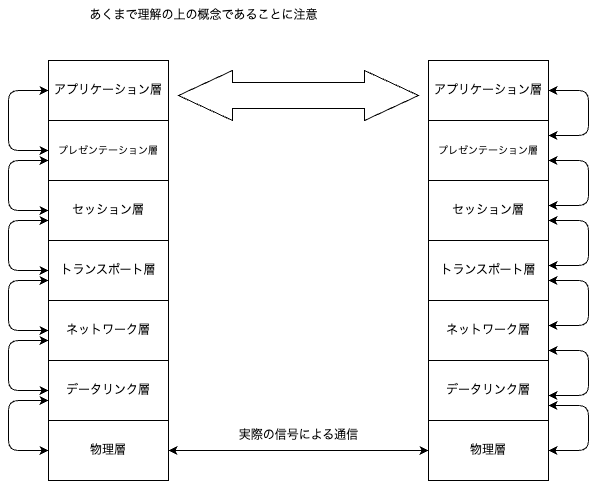

The diagram above was exported from draw.io. Its source (the exported page's mxGraphModel, read from the mxfile embedded in the PNG):
<mxGraphModel dx="762" dy="571" grid="1" gridSize="10" guides="1" tooltips="1" connect="1" arrows="1" fold="1" page="1" pageScale="1" pageWidth="827" pageHeight="1169" math="0" shadow="0">
  <root>
    <mxCell id="0" />
    <mxCell id="1" parent="0" />
    <mxCell id="21" style="edgeStyle=elbowEdgeStyle;html=1;exitX=0;exitY=0.5;exitDx=0;exitDy=0;entryX=0;entryY=0.5;entryDx=0;entryDy=0;startArrow=classic;startFill=1;" edge="1" parent="1" source="2" target="3">
      <mxGeometry relative="1" as="geometry">
        <Array as="points">
          <mxPoint x="60" y="160" />
        </Array>
      </mxGeometry>
    </mxCell>
    <mxCell id="2" value="アプリケーション層" style="whiteSpace=wrap;html=1;" vertex="1" parent="1">
      <mxGeometry x="100" y="100" width="120" height="60" as="geometry" />
    </mxCell>
    <mxCell id="3" value="&lt;font style=&quot;font-size: 10px;&quot;&gt;プレゼンテーション層&lt;/font&gt;" style="whiteSpace=wrap;html=1;" vertex="1" parent="1">
      <mxGeometry x="100" y="160" width="120" height="60" as="geometry" />
    </mxCell>
    <mxCell id="4" value="セッション層" style="whiteSpace=wrap;html=1;" vertex="1" parent="1">
      <mxGeometry x="100" y="220" width="120" height="60" as="geometry" />
    </mxCell>
    <mxCell id="5" value="トランスポート層" style="whiteSpace=wrap;html=1;" vertex="1" parent="1">
      <mxGeometry x="100" y="280" width="120" height="60" as="geometry" />
    </mxCell>
    <mxCell id="6" value="ネットワーク層" style="whiteSpace=wrap;html=1;" vertex="1" parent="1">
      <mxGeometry x="100" y="340" width="120" height="60" as="geometry" />
    </mxCell>
    <mxCell id="7" value="データリンク層" style="whiteSpace=wrap;html=1;" vertex="1" parent="1">
      <mxGeometry x="100" y="400" width="120" height="60" as="geometry" />
    </mxCell>
    <mxCell id="17" style="edgeStyle=none;html=1;entryX=0;entryY=0.5;entryDx=0;entryDy=0;startArrow=classic;startFill=1;" edge="1" parent="1" source="8" target="16">
      <mxGeometry relative="1" as="geometry" />
    </mxCell>
    <mxCell id="8" value="物理層" style="whiteSpace=wrap;html=1;" vertex="1" parent="1">
      <mxGeometry x="100" y="460" width="120" height="60" as="geometry" />
    </mxCell>
    <mxCell id="9" value="あくまで理解の上の概念であることに注意" style="text;html=1;align=center;verticalAlign=middle;resizable=0;points=[];autosize=1;strokeColor=none;fillColor=none;" vertex="1" parent="1">
      <mxGeometry x="130" y="40" width="250" height="30" as="geometry" />
    </mxCell>
    <mxCell id="10" value="アプリケーション層" style="whiteSpace=wrap;html=1;" vertex="1" parent="1">
      <mxGeometry x="480" y="100" width="120" height="60" as="geometry" />
    </mxCell>
    <mxCell id="11" value="&lt;font style=&quot;font-size: 10px;&quot;&gt;プレゼンテーション層&lt;/font&gt;" style="whiteSpace=wrap;html=1;" vertex="1" parent="1">
      <mxGeometry x="480" y="160" width="120" height="60" as="geometry" />
    </mxCell>
    <mxCell id="12" value="セッション層" style="whiteSpace=wrap;html=1;" vertex="1" parent="1">
      <mxGeometry x="480" y="220" width="120" height="60" as="geometry" />
    </mxCell>
    <mxCell id="13" value="トランスポート層" style="whiteSpace=wrap;html=1;" vertex="1" parent="1">
      <mxGeometry x="480" y="280" width="120" height="60" as="geometry" />
    </mxCell>
    <mxCell id="14" value="ネットワーク層" style="whiteSpace=wrap;html=1;" vertex="1" parent="1">
      <mxGeometry x="480" y="340" width="120" height="60" as="geometry" />
    </mxCell>
    <mxCell id="15" value="データリンク層" style="whiteSpace=wrap;html=1;" vertex="1" parent="1">
      <mxGeometry x="480" y="400" width="120" height="60" as="geometry" />
    </mxCell>
    <mxCell id="28" style="edgeStyle=elbowEdgeStyle;html=1;exitX=1;exitY=0.5;exitDx=0;exitDy=0;entryX=1;entryY=0.75;entryDx=0;entryDy=0;startArrow=classic;startFill=1;" edge="1" parent="1" source="16" target="15">
      <mxGeometry relative="1" as="geometry">
        <Array as="points">
          <mxPoint x="640" y="460" />
        </Array>
      </mxGeometry>
    </mxCell>
    <mxCell id="16" value="物理層" style="whiteSpace=wrap;html=1;" vertex="1" parent="1">
      <mxGeometry x="480" y="460" width="120" height="60" as="geometry" />
    </mxCell>
    <mxCell id="18" value="実際の信号による通信" style="text;html=1;align=center;verticalAlign=middle;resizable=0;points=[];autosize=1;strokeColor=none;fillColor=none;" vertex="1" parent="1">
      <mxGeometry x="280" y="460" width="140" height="30" as="geometry" />
    </mxCell>
    <mxCell id="22" style="edgeStyle=elbowEdgeStyle;html=1;exitX=0;exitY=0.5;exitDx=0;exitDy=0;entryX=0;entryY=0.5;entryDx=0;entryDy=0;startArrow=classic;startFill=1;" edge="1" parent="1" target="4">
      <mxGeometry relative="1" as="geometry">
        <mxPoint x="100" y="200" as="sourcePoint" />
        <mxPoint x="100" y="260" as="targetPoint" />
        <Array as="points">
          <mxPoint x="60" y="230" />
        </Array>
      </mxGeometry>
    </mxCell>
    <mxCell id="23" style="edgeStyle=elbowEdgeStyle;html=1;exitX=0;exitY=0.5;exitDx=0;exitDy=0;entryX=0;entryY=0.5;entryDx=0;entryDy=0;startArrow=classic;startFill=1;" edge="1" parent="1">
      <mxGeometry relative="1" as="geometry">
        <mxPoint x="100" y="260" as="sourcePoint" />
        <mxPoint x="100" y="310" as="targetPoint" />
        <Array as="points">
          <mxPoint x="60" y="290" />
        </Array>
      </mxGeometry>
    </mxCell>
    <mxCell id="24" style="edgeStyle=elbowEdgeStyle;html=1;exitX=0;exitY=0.5;exitDx=0;exitDy=0;entryX=0;entryY=0.5;entryDx=0;entryDy=0;startArrow=classic;startFill=1;" edge="1" parent="1">
      <mxGeometry relative="1" as="geometry">
        <mxPoint x="100" y="320" as="sourcePoint" />
        <mxPoint x="100" y="370" as="targetPoint" />
        <Array as="points">
          <mxPoint x="60" y="350" />
        </Array>
      </mxGeometry>
    </mxCell>
    <mxCell id="25" style="edgeStyle=elbowEdgeStyle;html=1;exitX=0;exitY=0.5;exitDx=0;exitDy=0;entryX=0;entryY=0.5;entryDx=0;entryDy=0;startArrow=classic;startFill=1;" edge="1" parent="1">
      <mxGeometry relative="1" as="geometry">
        <mxPoint x="100" y="380" as="sourcePoint" />
        <mxPoint x="100" y="430" as="targetPoint" />
        <Array as="points">
          <mxPoint x="60" y="410" />
        </Array>
      </mxGeometry>
    </mxCell>
    <mxCell id="26" style="edgeStyle=elbowEdgeStyle;html=1;exitX=0;exitY=0.5;exitDx=0;exitDy=0;entryX=0;entryY=0.5;entryDx=0;entryDy=0;startArrow=classic;startFill=1;" edge="1" parent="1">
      <mxGeometry relative="1" as="geometry">
        <mxPoint x="100" y="440" as="sourcePoint" />
        <mxPoint x="100" y="490" as="targetPoint" />
        <Array as="points">
          <mxPoint x="60" y="470" />
        </Array>
      </mxGeometry>
    </mxCell>
    <mxCell id="29" style="edgeStyle=elbowEdgeStyle;html=1;exitX=1;exitY=0.5;exitDx=0;exitDy=0;entryX=1;entryY=0.75;entryDx=0;entryDy=0;startArrow=classic;startFill=1;" edge="1" parent="1">
      <mxGeometry relative="1" as="geometry">
        <mxPoint x="600" y="435" as="sourcePoint" />
        <mxPoint x="600" y="390" as="targetPoint" />
        <Array as="points">
          <mxPoint x="640" y="405" />
        </Array>
      </mxGeometry>
    </mxCell>
    <mxCell id="30" style="edgeStyle=elbowEdgeStyle;html=1;exitX=1;exitY=0.5;exitDx=0;exitDy=0;entryX=1;entryY=0.75;entryDx=0;entryDy=0;startArrow=classic;startFill=1;" edge="1" parent="1">
      <mxGeometry relative="1" as="geometry">
        <mxPoint x="600" y="365" as="sourcePoint" />
        <mxPoint x="600" y="320" as="targetPoint" />
        <Array as="points">
          <mxPoint x="640" y="335" />
        </Array>
      </mxGeometry>
    </mxCell>
    <mxCell id="31" style="edgeStyle=elbowEdgeStyle;html=1;exitX=1;exitY=0.5;exitDx=0;exitDy=0;entryX=1;entryY=0.75;entryDx=0;entryDy=0;startArrow=classic;startFill=1;" edge="1" parent="1">
      <mxGeometry relative="1" as="geometry">
        <mxPoint x="600" y="305" as="sourcePoint" />
        <mxPoint x="600" y="260" as="targetPoint" />
        <Array as="points">
          <mxPoint x="640" y="275" />
        </Array>
      </mxGeometry>
    </mxCell>
    <mxCell id="32" style="edgeStyle=elbowEdgeStyle;html=1;exitX=1;exitY=0.5;exitDx=0;exitDy=0;entryX=1;entryY=0.75;entryDx=0;entryDy=0;startArrow=classic;startFill=1;" edge="1" parent="1">
      <mxGeometry relative="1" as="geometry">
        <mxPoint x="600" y="245" as="sourcePoint" />
        <mxPoint x="600" y="200" as="targetPoint" />
        <Array as="points">
          <mxPoint x="640" y="215" />
        </Array>
      </mxGeometry>
    </mxCell>
    <mxCell id="33" style="edgeStyle=elbowEdgeStyle;html=1;exitX=1;exitY=0.5;exitDx=0;exitDy=0;entryX=1;entryY=0.75;entryDx=0;entryDy=0;startArrow=classic;startFill=1;" edge="1" parent="1">
      <mxGeometry relative="1" as="geometry">
        <mxPoint x="600" y="175" as="sourcePoint" />
        <mxPoint x="600" y="130" as="targetPoint" />
        <Array as="points">
          <mxPoint x="640" y="145" />
        </Array>
      </mxGeometry>
    </mxCell>
    <mxCell id="35" value="" style="shape=doubleArrow;whiteSpace=wrap;html=1;arrowWidth=0.52;arrowSize=0.225;" vertex="1" parent="1">
      <mxGeometry x="230" y="110" width="240" height="50" as="geometry" />
    </mxCell>
  </root>
</mxGraphModel>